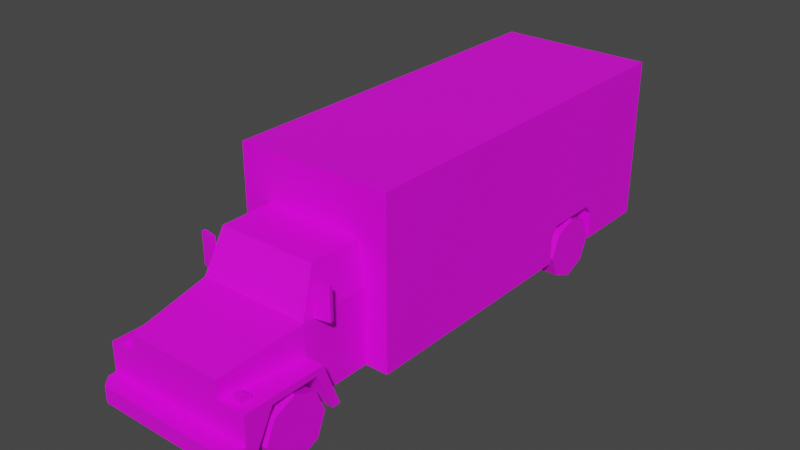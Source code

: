 # Source: Veh_Truck_01_Red.blend  (saved by Blender 2.90.8; exported with 4.5.12 LTS)
import bpy
from mathutils import Matrix  # noqa: F401  (used for matrix-valued properties, if any)

bpy.ops.wm.read_factory_settings(use_empty=True)
scene = bpy.context.scene
scene.name = 'Scene'

# ---- collections
col_collection = bpy.data.collections.new('Collection'); scene.collection.children.link(col_collection)

# ---- images (referenced by path relative to the original .blend; pixels are not part of the script)
import os
ASSET_DIR = os.environ.get("B2B_ASSET_DIR", "")  # directory of the original .blend (textures are referenced by path, not embedded)
HERE = os.path.dirname(os.path.abspath(__file__))  # packed textures are extracted next to this script under _unpacked/

def load_image(name, relpath, width, height, colorspace="sRGB"):
    """Load a texture the original file referenced (path relative to the .blend, or extracted next to this script)."""
    p = next((c for c in (os.path.join(HERE, relpath), os.path.join(ASSET_DIR, relpath)) if relpath and os.path.exists(c)), "")
    if p:
        img = bpy.data.images.load(p, check_existing=True)
        img.name = name
    else:  # same state as the original file: an image datablock whose file is absent (Cycles renders it pink)
        img = bpy.data.images.new(name, width, height)
        img.source = "FILE"
        img.filepath = "//" + (relpath or name)
    img.colorspace_settings.name = colorspace
    return img
img_city_vehicles_pallete_png = load_image('city_vehicles_pallete.png', 'city_vehicles_pallete.png', 1024, 1024, 'sRGB')

# ---- materials (node trees are filled in below, after node groups)
mat_material_001 = bpy.data.materials.new('Material.001')
mat_material_001.use_transparent_shadow = False

# ---- material node trees
mat_material_001.use_nodes = True; mat_material_001.node_tree.nodes.clear()
_N = mat_material_001.node_tree.nodes; _L = mat_material_001.node_tree.links
n0 = _N.new('ShaderNodeBsdfPrincipled'); n0.name = 'Principled BSDF'; n0.location = (10, 300)
n0.distribution = 'GGX'
n0.subsurface_method = 'BURLEY'
n0.inputs[3].default_value = 1.45
n0.inputs[27].default_value = (0.0, 0.0, 0.0, 1.0)
n0.inputs[28].default_value = 1.0
n1 = _N.new('ShaderNodeOutputMaterial'); n1.name = 'Material Output'; n1.location = (300, 300)
n2 = _N.new('ShaderNodeTexImage'); n2.name = 'Image Texture'; n2.location = (-364, 48)
n2.image = img_city_vehicles_pallete_png
n2.interpolation = 'Closest'
_L.new(n0.outputs[0], n1.inputs[0])
_L.new(n2.outputs[0], n0.inputs[0])
n1.is_active_output = True

# ---- world
world_world = bpy.data.worlds.new('World'); scene.world = world_world
world_world.use_nodes = True; world_world.node_tree.nodes.clear()
_N = world_world.node_tree.nodes; _L = world_world.node_tree.links
n0 = _N.new('ShaderNodeOutputWorld'); n0.name = 'World Output'; n0.location = (300, 300)
n1 = _N.new('ShaderNodeBackground'); n1.name = 'Background'; n1.location = (10, 300)
n1.inputs[0].default_value = (0.05088, 0.05088, 0.05088, 1.0)
_L.new(n1.outputs[0], n0.inputs[0])
n0.is_active_output = True
world_world.color = (0.05088, 0.05088, 0.05088)
world_world.use_sun_shadow = False
world_world.sun_shadow_jitter_overblur = 0.0

# ---- meshes
me_plane_001 = bpy.data.meshes.new('Plane.001')
me_plane_001.from_pydata([(0.677, -0.9962, 1.666), (0.677, -0.9962, 0.242), (0.677, 2.384, 1.666), (0.677, 2.384, 0.242), (0.677, 1.103, 0.242), (0.677, 1.709, 0.242), (0.361, 1.709, 0.242), (0.361, 1.103, 0.242), (0.361, 1.173, 0.569), (0.361, 1.103, 0.4818), (0.361, 1.709, 0.4818), (0.361, 1.639, 0.569), (0.677, 1.103, 0.4818), (0.677, 1.173, 0.569), (0.677, 1.639, 0.569), (0.677, 1.709, 0.4818), (0.677, 2.384, 0.4084), (0.5594, 2.384, 0.4084), (0.5594, 2.384, 1.563), (0.08922, 2.384, 0.5062), (0.08922, 2.384, 0.4502), (0.1998, 2.384, 1.641), (0.1998, 2.384, 1.588), (0.04679, 2.384, 1.588), (0.04679, 2.384, 1.641), (0.1186, 2.384, 1.641), (0.1186, 2.384, 1.588), (0.677, 2.384, 1.588), (0.677, 2.384, 1.641), (0.5594, 2.384, 1.641), (0.5594, 2.384, 1.588), (0.6489, 2.384, 1.641), (0.6489, 2.384, 1.588), (0.6507, 2.384, 0.9114), (0.6207, 2.384, 0.9378), (0.5897, 2.384, 0.9105), (0.5897, 2.384, 0.8755), (0.6207, 2.384, 0.8499), (0.6507, 2.384, 0.8752), (0.6507, 2.384, 1.019), (0.6207, 2.384, 1.047), (0.5897, 2.384, 1.02), (0.5897, 2.384, 0.9876), (0.6207, 2.384, 0.962), (0.6507, 2.384, 0.9885), (0.677, -0.9962, 1.643), (0.677, -0.9962, 1.588), (0.5594, -0.9962, 1.643), (0.5594, -0.9962, 1.588), (0.6491, -0.9962, 1.643), (0.6491, -0.9962, 1.588), (0.1988, -0.9962, 1.642), (0.1988, -0.9962, 1.59), (0.1191, -0.9962, 1.642), (0.1191, -0.9962, 1.59), (0.04715, -0.9962, 1.642), (0.04715, -0.9962, 1.59), (-0.677, -0.9962, 1.666), (-0.677, -0.9962, 0.242), (-0.677, 2.384, 1.666), (-0.677, 2.384, 0.242), (0.0, 2.384, 1.666), (0.0, -0.9962, 1.666), (0.0, -0.9962, 0.242), (0.0, 2.384, 0.242), (-0.677, 1.103, 0.242), (-0.677, 1.709, 0.242), (-0.361, 1.709, 0.242), (-0.361, 1.103, 0.242), (-0.361, 1.173, 0.569), (-0.361, 1.103, 0.4818), (-0.361, 1.709, 0.4818), (-0.361, 1.639, 0.569), (-0.677, 1.103, 0.4818), (-0.677, 1.173, 0.569), (-0.677, 1.639, 0.569), (-0.677, 1.709, 0.4818), (0.0, 2.384, 0.4084), (-0.677, 2.384, 0.4084), (-0.5594, 2.384, 0.4084), (0.0, 2.384, 1.563), (-0.5594, 2.384, 1.563), (0.0, 2.384, 0.4502), (0.0, 2.384, 0.5062), (-0.08922, 2.384, 0.5062), (-0.08922, 2.384, 0.4502), (0.0, 2.384, 1.588), (0.0, 2.384, 1.641), (-0.1998, 2.384, 1.641), (-0.1998, 2.384, 1.588), (-0.04679, 2.384, 1.588), (-0.04679, 2.384, 1.641), (-0.1186, 2.384, 1.641), (-0.1186, 2.384, 1.588), (-0.677, 2.384, 1.588), (-0.677, 2.384, 1.641), (-0.5594, 2.384, 1.641), (-0.5594, 2.384, 1.588), (-0.6489, 2.384, 1.641), (-0.6489, 2.384, 1.588), (-0.6507, 2.384, 0.9114), (-0.6207, 2.384, 0.9378), (-0.5897, 2.384, 0.9105), (-0.5897, 2.384, 0.8755), (-0.6207, 2.384, 0.8499), (-0.6507, 2.384, 0.8752), (-0.6507, 2.384, 1.019), (-0.6207, 2.384, 1.047), (-0.5897, 2.384, 1.02), (-0.5897, 2.384, 0.9876), (-0.6207, 2.384, 0.962), (-0.6507, 2.384, 0.9885), (-0.677, -0.9962, 1.643), (-0.677, -0.9962, 1.588), (-0.5594, -0.9962, 1.643), (-0.5594, -0.9962, 1.588), (-0.6491, -0.9962, 1.643), (-0.6491, -0.9962, 1.588), (0.0, -0.9962, 1.642), (0.0, -0.9962, 1.59), (-0.1988, -0.9962, 1.642), (-0.1988, -0.9962, 1.59), (-0.1191, -0.9962, 1.642), (-0.1191, -0.9962, 1.59), (-0.04715, -0.9962, 1.642), (-0.04715, -0.9962, 1.59), (0.428, -2.07, 0.5743), (0.428, -1.664, 0.5743), (0.4061, -2.311, 0.784), (0.4061, -2.311, 0.246), (0.4253, -0.995, 1.249), (0.4815, -0.995, 0.246), (0.4451, -1.59, 0.9143), (0.3988, -1.462, 1.216), (0.4815, -0.995, 0.882), (0.4306, -1.425, 1.214), (0.4762, -1.551, 0.9165), (0.4762, -1.03, 0.9165), (0.4306, -1.03, 1.214), (0.4253, -1.449, 1.249), (0.4815, -1.604, 0.882), (0.4379, -2.311, 0.4535), (0.4379, -2.311, 0.5583), (0.4815, -1.454, 0.246), (0.4815, -1.604, 0.6295), (0.6161, -2.311, 0.4535), (0.6479, -2.311, 0.246), (0.6161, -2.311, 0.5583), (0.6479, -1.454, 0.246), (0.6479, -1.604, 0.6295), (0.6479, -2.07, 0.5743), (0.6479, -1.529, 0.246), (0.6479, -2.244, 0.246), (0.428, -2.244, 0.246), (0.428, -1.529, 0.246), (0.6479, -1.664, 0.5743), (0.428, -1.888, 0.246), (0.4061, -2.468, 0.3823), (0.4061, -2.468, 0.246), (0.5655, -2.468, 0.3823), (0.6479, -2.376, 0.3823), (0.6479, -2.376, 0.246), (0.5655, -2.468, 0.246), (0.3696, -2.311, 0.3823), (0.3696, -2.311, 0.7456), (0.05513, -2.311, 0.5902), (0.05513, -2.311, 0.5443), (0.4061, -2.311, 0.6295), (0.4061, -2.311, 0.3823), (0.6479, -2.311, 0.6295), (0.6479, -2.311, 0.3823), (-0.428, -2.07, 0.5743), (-0.428, -1.664, 0.5743), (-0.4061, -2.311, 0.784), (-0.4061, -2.311, 0.246), (-0.4253, -0.995, 1.249), (-0.4815, -0.995, 0.246), (-0.4451, -1.59, 0.9143), (-0.3988, -1.462, 1.216), (0.0, -2.311, 0.784), (0.0, -2.311, 0.246), (0.0, -0.995, 1.249), (0.0, -0.995, 0.246), (0.0, -1.604, 0.882), (0.0, -1.449, 1.249), (-0.4815, -0.995, 0.882), (-0.4306, -1.425, 1.214), (-0.4762, -1.551, 0.9165), (0.0, -1.462, 1.216), (0.0, -1.59, 0.9143), (-0.4762, -1.03, 0.9165), (-0.4306, -1.03, 1.214), (-0.4253, -1.449, 1.249), (-0.4815, -1.604, 0.882), (-0.4379, -2.311, 0.4535), (0.0, -2.311, 0.3823), (-0.4379, -2.311, 0.5583), (-0.4815, -1.454, 0.246), (-0.4815, -1.604, 0.6295), (-0.6161, -2.311, 0.4535), (-0.6479, -2.311, 0.246), (-0.6161, -2.311, 0.5583), (-0.6479, -1.454, 0.246), (-0.6479, -1.604, 0.6295), (-0.6479, -2.07, 0.5743), (-0.6479, -1.529, 0.246), (-0.6479, -2.244, 0.246), (-0.428, -2.244, 0.246), (-0.428, -1.529, 0.246), (-0.6479, -1.664, 0.5743), (-0.428, -1.888, 0.246), (-0.4061, -2.468, 0.3823), (-0.4061, -2.468, 0.246), (0.0, -2.468, 0.246), (0.0, -2.468, 0.3823), (-0.5655, -2.468, 0.3823), (-0.6479, -2.376, 0.3823), (-0.6479, -2.376, 0.246), (-0.5655, -2.468, 0.246), (-0.3696, -2.311, 0.3823), (0.0, -2.311, 0.7456), (-0.3696, -2.311, 0.7456), (0.0, -2.311, 0.5902), (0.0, -2.311, 0.5443), (-0.05513, -2.311, 0.5902), (-0.05513, -2.311, 0.5443), (-0.4061, -2.311, 0.6295), (-0.4061, -2.311, 0.3823), (-0.6479, -2.311, 0.6295), (-0.6479, -2.311, 0.3823), (0.4925, -2.253, 0.6255), (0.4925, -2.253, 0.6948), (0.4925, -2.203, 0.6255), (0.4925, -2.203, 0.6948), (0.5615, -2.253, 0.6255), (0.5615, -2.253, 0.6948), (0.5615, -2.203, 0.6255), (0.5615, -2.203, 0.6948), (0.4925, -2.162, 0.6635), (0.4925, -2.162, 0.6255), (0.5615, -2.162, 0.6255), (0.5615, -2.162, 0.6635), (-0.4925, -2.253, 0.6255), (-0.4925, -2.253, 0.6948), (-0.4925, -2.203, 0.6255), (-0.4925, -2.203, 0.6948), (-0.5615, -2.253, 0.6255), (-0.5615, -2.253, 0.6948), (-0.5615, -2.203, 0.6255), (-0.5615, -2.203, 0.6948), (-0.4925, -2.162, 0.6635), (-0.4925, -2.162, 0.6255), (-0.5615, -2.162, 0.6255), (-0.5615, -2.162, 0.6635), (0.4865, -1.513, 0.8819), (0.4865, -1.513, 1.157), (0.4813, -1.48, 0.8819), (0.4813, -1.48, 1.157), (0.6151, -1.486, 0.8819), (0.6151, -1.486, 1.157), (0.6099, -1.454, 0.8819), (0.6099, -1.454, 1.157), (-0.4865, -1.513, 0.8819), (-0.4865, -1.513, 1.157), (-0.4813, -1.48, 0.8819), (-0.4813, -1.48, 1.157), (-0.6151, -1.486, 0.8819), (-0.6151, -1.486, 1.157), (-0.6099, -1.454, 0.8819), (-0.6099, -1.454, 1.157), (0.0, -2.468, 0.2669), (0.0, -2.468, 0.3617), (0.07143, -2.468, 0.3617), (0.07143, -2.468, 0.2669), (-0.07359, -2.468, 0.3617), (-0.07359, -2.468, 0.2669), (0.0, 2.384, 0.2812), (0.0, 2.384, 0.3772), (0.07365, 2.384, 0.3772), (0.07365, 2.384, 0.2812), (-0.07347, 2.384, 0.3772), (-0.07347, 2.384, 0.2812)], [], [(1, 63, 64, 3, 5, 6, 7, 4), (2, 61, 62, 0), (3, 64, 276, 279, 278, 277, 77, 17, 16), (0, 62, 118, 55, 53, 51, 52, 54, 56, 119, 63, 1, 46, 50, 48, 47, 49, 45), (0, 45, 46, 1, 4, 12, 13, 14, 15, 5, 3, 16, 27, 28, 2), (13, 8, 11, 14), (6, 10, 11, 8, 9, 7), (15, 10, 6, 5), (12, 9, 8, 13), (10, 15, 14, 11), (7, 9, 12, 4), (77, 82, 20, 19, 83, 80, 18, 17), (80, 86, 23, 26, 22, 21, 25, 24, 87, 61, 2, 28, 31, 29, 30, 32, 27, 39, 40, 41, 42, 18), (82, 83, 19, 20), (86, 87, 24, 23), (24, 25, 26, 23), (25, 21, 22, 26), (28, 27, 32, 31), (32, 30, 29, 31), (16, 17, 35, 36, 37, 38, 33), (36, 35, 34, 33, 38, 37), (27, 16, 33, 34, 35, 17, 18, 42, 43, 44, 39), (43, 42, 41, 40, 39, 44), (46, 45, 49, 50), (49, 47, 48, 50), (118, 119, 56, 55), (54, 52, 51, 53), (56, 54, 53, 55), (58, 65, 68, 67, 66, 60, 64, 63), (59, 57, 62, 61), (60, 78, 79, 77, 277, 280, 281, 276, 64), (57, 112, 116, 114, 115, 117, 113, 58, 63, 119, 125, 123, 121, 120, 122, 124, 118, 62), (57, 59, 95, 94, 78, 60, 66, 76, 75, 74, 73, 65, 58, 113, 112), (74, 75, 72, 69), (67, 68, 70, 69, 72, 71), (76, 66, 67, 71), (73, 74, 69, 70), (71, 72, 75, 76), (68, 65, 73, 70), (77, 79, 81, 80, 83, 84, 85, 82), (80, 81, 109, 108, 107, 106, 94, 99, 97, 96, 98, 95, 59, 61, 87, 91, 92, 88, 89, 93, 90, 86), (82, 85, 84, 83), (86, 90, 91, 87), (91, 90, 93, 92), (92, 93, 89, 88), (95, 98, 99, 94), (99, 98, 96, 97), (78, 100, 105, 104, 103, 102, 79), (103, 104, 105, 100, 101, 102), (94, 106, 111, 110, 109, 81, 79, 102, 101, 100, 78), (110, 111, 106, 107, 108, 109), (113, 117, 116, 112), (116, 117, 115, 114), (118, 124, 125, 119), (123, 122, 120, 121), (125, 124, 122, 123), (126, 127, 155, 150), (127, 154, 151, 155), (128, 167, 144, 140), (137, 138, 135, 136), (132, 133, 188, 189), (128, 140, 183, 179), (139, 130, 181, 184), (140, 144, 143, 131, 134), (133, 132, 140, 139), (132, 189, 183, 140), (188, 133, 139, 184), (138, 137, 134, 130), (136, 135, 139, 140), (135, 138, 130, 139), (137, 136, 140, 134), (195, 163, 164, 220, 222, 165, 166, 223), (180, 129, 158, 213), (144, 167, 169, 149), (143, 144, 149, 148), (142, 141, 145, 147), (156, 127, 126), (154, 127, 156), (156, 126, 153), (153, 126, 150, 152), (149, 169, 170, 146, 152, 150, 155, 151, 148), (157, 214, 271, 272, 273, 270, 213, 158), (170, 168, 157, 159, 160), (168, 163, 195, 214, 157), (129, 146, 161, 162, 158), (157, 158, 162, 159), (151, 154, 156, 153, 152, 146, 129, 180, 182, 131, 143, 148), (159, 162, 161, 160), (146, 170, 160, 161), (220, 164, 163, 168, 167, 128, 179), (223, 166, 165, 222), (141, 142, 167, 168), (142, 147, 169, 167), (147, 145, 170, 169), (145, 141, 168, 170), (171, 204, 209, 172), (172, 209, 205, 208), (173, 193, 198, 226), (190, 187, 186, 191), (177, 189, 188, 178), (173, 179, 183, 193), (192, 184, 181, 175), (193, 185, 176, 197, 198), (178, 192, 193, 177), (177, 193, 183, 189), (188, 184, 192, 178), (191, 175, 185, 190), (187, 193, 192, 186), (186, 192, 175, 191), (190, 185, 193, 187), (195, 223, 225, 224, 222, 220, 221, 219), (180, 213, 212, 174), (198, 203, 228, 226), (197, 202, 203, 198), (196, 201, 199, 194), (210, 171, 172), (208, 210, 172), (210, 207, 171), (207, 206, 204, 171), (203, 202, 205, 209, 204, 206, 200, 229, 228), (211, 212, 213, 270, 275, 274, 271, 214), (229, 216, 215, 211, 227), (227, 211, 214, 195, 219), (174, 212, 218, 217, 200), (211, 215, 218, 212), (205, 202, 197, 176, 182, 180, 174, 200, 206, 207, 210, 208), (215, 216, 217, 218), (200, 217, 216, 229), (220, 179, 173, 226, 227, 219, 221), (223, 222, 224, 225), (194, 227, 226, 196), (196, 226, 228, 201), (201, 228, 229, 199), (199, 229, 227, 194), (230, 231, 233, 232), (232, 233, 238, 239), (236, 237, 235, 234), (234, 235, 231, 230), (237, 233, 231, 235), (239, 238, 241, 240), (237, 236, 240, 241), (233, 237, 241, 238), (242, 244, 245, 243), (244, 251, 250, 245), (248, 246, 247, 249), (246, 242, 243, 247), (249, 247, 243, 245), (251, 252, 253, 250), (249, 253, 252, 248), (245, 250, 253, 249), (254, 255, 257, 256), (256, 257, 261, 260), (260, 261, 259, 258), (258, 259, 255, 254), (256, 260, 258, 254), (261, 257, 255, 259), (262, 264, 265, 263), (264, 268, 269, 265), (268, 266, 267, 269), (266, 262, 263, 267), (264, 262, 266, 268), (269, 267, 263, 265), (270, 273, 272, 271), (271, 274, 275, 270), (277, 278, 279, 276), (276, 281, 280, 277)])
_uv = me_plane_001.uv_layers.new(name='UVMap')
_uv.uv.foreach_set('vector', [0.2251, 0.05128, 0.2234, 0.05128, 0.2234, 0.0426, 0.2251, 0.0426, 0.2251, 0.04433, 0.2243, 0.04433, 0.2243, 0.04589, 0.2251, 0.04589, 0.261, 0.8888, 0.2585, 0.8888, 0.2585, 0.8761, 0.261, 0.8761, 0.256, 0.8941, 0.2535, 0.8941, 0.2535, 0.894, 0.2537, 0.894, 0.2537, 0.8937, 0.2535, 0.8937, 0.2535, 0.8935, 0.2555, 0.8935, 0.256, 0.8935, 0.2403, 0.8888, 0.2428, 0.8888, 0.2428, 0.8889, 0.2426, 0.8889, 0.2424, 0.8889, 0.2421, 0.8889, 0.2421, 0.8891, 0.2424, 0.8891, 0.2426, 0.8891, 0.2428, 0.8891, 0.2428, 0.8941, 0.2403, 0.8941, 0.2403, 0.8891, 0.2404, 0.8891, 0.2407, 0.8891, 0.2407, 0.8889, 0.2404, 0.8889, 0.2403, 0.8889, 0.2509, 0.8888, 0.2508, 0.8888, 0.2506, 0.8888, 0.2456, 0.8888, 0.2456, 0.8809, 0.2465, 0.8809, 0.2468, 0.8807, 0.2468, 0.8789, 0.2465, 0.8787, 0.2456, 0.8787, 0.2456, 0.8761, 0.2462, 0.8761, 0.2506, 0.8761, 0.2508, 0.8761, 0.2509, 0.8761, 0.2212, 0.0581, 0.2203, 0.0581, 0.2203, 0.0569, 0.2212, 0.0569, 0.2295, 0.05439, 0.2289, 0.05439, 0.2287, 0.05421, 0.2287, 0.05301, 0.2289, 0.05283, 0.2295, 0.05283, 0.2151, 0.05802, 0.2143, 0.05802, 0.2143, 0.0574, 0.2151, 0.0574, 0.2277, 0.05782, 0.2285, 0.05782, 0.2285, 0.05805, 0.2277, 0.05805, 0.2143, 0.05802, 0.2151, 0.05802, 0.2151, 0.05823, 0.2143, 0.05823, 0.2285, 0.05721, 0.2285, 0.05782, 0.2277, 0.05782, 0.2277, 0.05721, 0.9471, 0.2004, 0.9471, 0.1998, 0.9483, 0.1998, 0.9483, 0.199, 0.9471, 0.199, 0.9471, 0.1843, 0.9549, 0.1843, 0.9549, 0.2004, 0.2535, 0.8892, 0.2535, 0.8891, 0.2536, 0.8891, 0.2539, 0.8891, 0.2542, 0.8891, 0.2542, 0.8889, 0.2539, 0.8889, 0.2536, 0.8889, 0.2535, 0.8889, 0.2535, 0.8888, 0.256, 0.8888, 0.256, 0.8889, 0.2559, 0.8889, 0.2555, 0.8889, 0.2555, 0.8891, 0.2559, 0.8891, 0.256, 0.8891, 0.2559, 0.8912, 0.2558, 0.8911, 0.2557, 0.8912, 0.2557, 0.8913, 0.2555, 0.8892, 0.8173, 0.103, 0.8173, 0.0999, 0.8222, 0.0999, 0.8222, 0.103, 0.8911, 0.566, 0.8911, 0.5658, 0.8912, 0.5658, 0.8912, 0.566, 0.2555, 0.8795, 0.2557, 0.8795, 0.2557, 0.8796, 0.2555, 0.8796, 0.8915, 0.5658, 0.8918, 0.5658, 0.8918, 0.566, 0.8915, 0.566, 0.2572, 0.8795, 0.2572, 0.8796, 0.2571, 0.8796, 0.2571, 0.8795, 0.8934, 0.566, 0.8931, 0.566, 0.8931, 0.5658, 0.8934, 0.5658, 0.256, 0.8935, 0.2555, 0.8935, 0.2557, 0.8916, 0.2557, 0.8917, 0.2558, 0.8918, 0.2559, 0.8917, 0.2559, 0.8916, 0.8899, 0.5788, 0.8899, 0.5785, 0.8902, 0.5782, 0.8905, 0.5785, 0.8905, 0.5788, 0.8902, 0.579, 0.256, 0.8891, 0.256, 0.8935, 0.2559, 0.8916, 0.2558, 0.8915, 0.2557, 0.8916, 0.2555, 0.8935, 0.2555, 0.8892, 0.2557, 0.8913, 0.2558, 0.8914, 0.2559, 0.8913, 0.2559, 0.8912, 0.9217, 0.5806, 0.9213, 0.5802, 0.9213, 0.5798, 0.9217, 0.5794, 0.9221, 0.5798, 0.9221, 0.5802, 0.246, 0.8796, 0.246, 0.8795, 0.2461, 0.8795, 0.2461, 0.8796, 0.8785, 0.5658, 0.8789, 0.5658, 0.8789, 0.566, 0.8785, 0.566, 0.8809, 0.5658, 0.8809, 0.566, 0.8807, 0.566, 0.8807, 0.5658, 0.8804, 0.566, 0.8801, 0.566, 0.8801, 0.5658, 0.8804, 0.5658, 0.2482, 0.905, 0.2443, 0.905, 0.2443, 0.9023, 0.2482, 0.9023, 0.2216, 0.05128, 0.2216, 0.04589, 0.2224, 0.04589, 0.2224, 0.04433, 0.2216, 0.04433, 0.2216, 0.0426, 0.2234, 0.0426, 0.2234, 0.05128, 0.256, 0.8888, 0.256, 0.8761, 0.2585, 0.8761, 0.2585, 0.8888, 0.2509, 0.8941, 0.2509, 0.8935, 0.2514, 0.8935, 0.2535, 0.8935, 0.2535, 0.8937, 0.2532, 0.8937, 0.2532, 0.894, 0.2535, 0.894, 0.2535, 0.8941, 0.2453, 0.8888, 0.2453, 0.8889, 0.2452, 0.8889, 0.2449, 0.8889, 0.2449, 0.8891, 0.2452, 0.8891, 0.2453, 0.8891, 0.2453, 0.8941, 0.2428, 0.8941, 0.2428, 0.8891, 0.243, 0.8891, 0.2433, 0.8891, 0.2436, 0.8891, 0.2436, 0.8889, 0.2433, 0.8889, 0.243, 0.8889, 0.2428, 0.8889, 0.2428, 0.8888, 0.2456, 0.8761, 0.2456, 0.8888, 0.2455, 0.8888, 0.2453, 0.8888, 0.2409, 0.8888, 0.2403, 0.8888, 0.2403, 0.8863, 0.2412, 0.8863, 0.2415, 0.886, 0.2415, 0.8842, 0.2412, 0.884, 0.2403, 0.884, 0.2403, 0.8761, 0.2453, 0.8761, 0.2455, 0.8761, 0.2216, 0.05831, 0.2216, 0.05712, 0.2224, 0.05712, 0.2224, 0.05831, 0.2295, 0.05128, 0.2295, 0.05283, 0.2289, 0.05283, 0.2287, 0.05266, 0.2287, 0.05146, 0.2289, 0.05128, 0.2151, 0.05802, 0.2151, 0.0574, 0.2159, 0.0574, 0.2159, 0.05802, 0.2286, 0.05052, 0.2286, 0.05029, 0.2294, 0.05029, 0.2294, 0.05052, 0.2159, 0.05802, 0.2159, 0.05823, 0.2151, 0.05823, 0.2151, 0.05802, 0.2294, 0.05113, 0.2286, 0.05113, 0.2286, 0.05052, 0.2294, 0.05052, 0.9471, 0.2004, 0.9392, 0.2004, 0.9392, 0.1843, 0.9471, 0.1843, 0.9471, 0.199, 0.9458, 0.199, 0.9458, 0.1998, 0.9471, 0.1998, 0.2535, 0.8892, 0.2514, 0.8892, 0.2513, 0.8913, 0.2513, 0.8912, 0.2511, 0.8911, 0.251, 0.8912, 0.2509, 0.8891, 0.251, 0.8891, 0.2514, 0.8891, 0.2514, 0.8889, 0.251, 0.8889, 0.2509, 0.8889, 0.2509, 0.8888, 0.2535, 0.8888, 0.2535, 0.8889, 0.2533, 0.8889, 0.253, 0.8889, 0.2527, 0.8889, 0.2527, 0.8891, 0.253, 0.8891, 0.2533, 0.8891, 0.2535, 0.8891, 0.8173, 0.103, 0.8124, 0.103, 0.8124, 0.0999, 0.8173, 0.0999, 0.8911, 0.566, 0.8909, 0.566, 0.8909, 0.5658, 0.8911, 0.5658, 0.2553, 0.8795, 0.2553, 0.8796, 0.2551, 0.8796, 0.2551, 0.8795, 0.8906, 0.5658, 0.8906, 0.566, 0.8904, 0.566, 0.8904, 0.5658, 0.2536, 0.8795, 0.2537, 0.8795, 0.2537, 0.8796, 0.2536, 0.8796, 0.8887, 0.566, 0.8887, 0.5658, 0.8891, 0.5658, 0.8891, 0.566, 0.2509, 0.8935, 0.251, 0.8916, 0.251, 0.8917, 0.2511, 0.8918, 0.2513, 0.8917, 0.2513, 0.8916, 0.2514, 0.8935, 0.8787, 0.5788, 0.8784, 0.579, 0.8781, 0.5788, 0.8781, 0.5785, 0.8784, 0.5782, 0.8787, 0.5785, 0.2509, 0.8891, 0.251, 0.8912, 0.251, 0.8913, 0.2511, 0.8914, 0.2513, 0.8913, 0.2514, 0.8892, 0.2514, 0.8935, 0.2513, 0.8916, 0.2511, 0.8915, 0.251, 0.8916, 0.2509, 0.8935, 0.9041, 0.5806, 0.9036, 0.5802, 0.9036, 0.5798, 0.9041, 0.5794, 0.9045, 0.5798, 0.9045, 0.5802, 0.2496, 0.8796, 0.2495, 0.8796, 0.2495, 0.8795, 0.2496, 0.8795, 0.8832, 0.5658, 0.8832, 0.566, 0.8829, 0.566, 0.8829, 0.5658, 0.8809, 0.5658, 0.881, 0.5658, 0.881, 0.566, 0.8809, 0.566, 0.8813, 0.566, 0.8813, 0.5658, 0.8816, 0.5658, 0.8816, 0.566, 0.2532, 0.905, 0.2532, 0.9023, 0.257, 0.9023, 0.257, 0.905, 0.2171, 0.05779, 0.2171, 0.05675, 0.2177, 0.05675, 0.2177, 0.05779, 0.2237, 0.05832, 0.2237, 0.0575, 0.2243, 0.0575, 0.2243, 0.05832, 0.2577, 0.8937, 0.2583, 0.8937, 0.2583, 0.8963, 0.2574, 0.8963, 0.1283, 0.01684, 0.1282, 0.01684, 0.1282, 0.01675, 0.1283, 0.01673, 0.1094, 0.0488, 0.1066, 0.04839, 0.1066, 0.0448, 0.1094, 0.0448, 0.2403, 0.8944, 0.2429, 0.8941, 0.2429, 0.8959, 0.2403, 0.8959, 0.2526, 0.8973, 0.2509, 0.8973, 0.2509, 0.8957, 0.2526, 0.8957, 0.2574, 0.8963, 0.2583, 0.8963, 0.2597, 0.8969, 0.2597, 0.8986, 0.2574, 0.8986, 0.2527, 0.8974, 0.2539, 0.8976, 0.254, 0.8977, 0.2526, 0.8975, 0.2539, 0.8976, 0.2539, 0.8959, 0.254, 0.8959, 0.254, 0.8977, 0.2527, 0.8959, 0.2527, 0.8974, 0.2526, 0.8975, 0.2526, 0.8959, 0.2561, 0.8985, 0.2572, 0.8985, 0.2574, 0.8986, 0.256, 0.8986, 0.2572, 0.8965, 0.2561, 0.897, 0.256, 0.8969, 0.2574, 0.8963, 0.2561, 0.897, 0.2561, 0.8985, 0.256, 0.8986, 0.256, 0.8969, 0.2572, 0.8985, 0.2572, 0.8965, 0.2574, 0.8963, 0.2574, 0.8986, 0.1149, 0.02968, 0.1149, 0.0217, 0.1228, 0.0217, 0.1228, 0.02968, 0.1202, 0.02968, 0.1202, 0.02849, 0.1193, 0.02849, 0.1193, 0.02968, 0.2194, 0.05168, 0.2184, 0.05168, 0.2184, 0.05128, 0.2194, 0.05128, 0.2618, 0.8963, 0.2621, 0.8989, 0.2612, 0.8989, 0.2612, 0.8963, 0.2551, 0.892, 0.2551, 0.8836, 0.2588, 0.8836, 0.2588, 0.892, 0.9928, 0.4802, 0.9882, 0.4802, 0.9882, 0.4723, 0.9928, 0.4723, 0.2295, 0.05552, 0.2287, 0.05609, 0.2287, 0.05505, 0.2295, 0.05644, 0.2287, 0.05609, 0.2295, 0.05552, 0.2295, 0.05552, 0.2287, 0.05505, 0.2295, 0.0546, 0.2228, 0.05825, 0.2228, 0.0574, 0.2233, 0.0574, 0.2233, 0.05825, 0.2597, 0.8968, 0.2597, 0.8942, 0.2607, 0.8942, 0.2612, 0.8942, 0.2612, 0.8945, 0.2599, 0.8951, 0.2599, 0.8966, 0.2612, 0.8971, 0.2612, 0.8974, 0.8168, 0.1087, 0.8168, 0.1099, 0.8167, 0.1099, 0.8167, 0.1096, 0.8164, 0.1096, 0.8164, 0.1099, 0.8164, 0.1099, 0.8164, 0.1087, 0.8164, 0.1082, 0.8164, 0.1074, 0.8169, 0.1074, 0.8169, 0.1079, 0.8166, 0.1082, 0.8164, 0.1074, 0.8164, 0.1073, 0.8164, 0.1062, 0.8169, 0.1062, 0.8169, 0.1074, 0.2184, 0.05168, 0.2178, 0.05168, 0.2178, 0.05152, 0.218, 0.05128, 0.2184, 0.05128, 0.8168, 0.1087, 0.8164, 0.1087, 0.8164, 0.1082, 0.8168, 0.1082, 0.2178, 0.05369, 0.2183, 0.05369, 0.2183, 0.05277, 0.2183, 0.05185, 0.2178, 0.05185, 0.2178, 0.05168, 0.2184, 0.05168, 0.2194, 0.05168, 0.2194, 0.05506, 0.2182, 0.05506, 0.2182, 0.05388, 0.2178, 0.05388, 0.8249, 0.1082, 0.8253, 0.1082, 0.8253, 0.1085, 0.8249, 0.1085, 0.8253, 0.1087, 0.8249, 0.1087, 0.8249, 0.1085, 0.8253, 0.1085, 0.2611, 0.8912, 0.2611, 0.8898, 0.2597, 0.8898, 0.2597, 0.8897, 0.2607, 0.8897, 0.2612, 0.8897, 0.2612, 0.8912, 0.8122, 0.1097, 0.8122, 0.1037, 0.8171, 0.1037, 0.8171, 0.1097, 0.26, 0.8896, 0.2604, 0.8896, 0.2607, 0.8897, 0.2597, 0.8897, 0.2604, 0.8896, 0.2604, 0.8889, 0.2607, 0.8888, 0.2607, 0.8897, 0.2604, 0.8889, 0.26, 0.8889, 0.2597, 0.8888, 0.2607, 0.8888, 0.26, 0.8889, 0.26, 0.8896, 0.2597, 0.8897, 0.2597, 0.8888, 0.2298, 0.05748, 0.2293, 0.05748, 0.2293, 0.05644, 0.2298, 0.05644, 0.2293, 0.05748, 0.2298, 0.05748, 0.2298, 0.05831, 0.2293, 0.05831, 0.258, 0.8888, 0.2584, 0.8914, 0.2574, 0.8914, 0.2574, 0.8888, 0.1204, 0.03918, 0.1204, 0.03449, 0.1231, 0.03562, 0.1231, 0.03918, 0.1094, 0.04079, 0.1094, 0.0448, 0.1066, 0.0448, 0.1066, 0.0412, 0.2403, 0.8974, 0.2403, 0.8959, 0.2429, 0.8959, 0.2429, 0.8977, 0.2526, 0.8941, 0.2526, 0.8957, 0.2509, 0.8957, 0.2509, 0.8941, 0.2584, 0.8914, 0.2584, 0.8937, 0.256, 0.8937, 0.256, 0.892, 0.2574, 0.8914, 0.2527, 0.8944, 0.2526, 0.8943, 0.254, 0.8941, 0.2539, 0.8942, 0.2539, 0.8942, 0.254, 0.8941, 0.254, 0.8959, 0.2539, 0.8959, 0.2527, 0.8959, 0.2526, 0.8959, 0.2526, 0.8943, 0.2527, 0.8944, 0.2596, 0.8936, 0.2597, 0.8937, 0.2584, 0.8937, 0.2585, 0.8936, 0.2585, 0.8916, 0.2584, 0.8914, 0.2597, 0.892, 0.2596, 0.8921, 0.2596, 0.8921, 0.2597, 0.892, 0.2597, 0.8937, 0.2596, 0.8936, 0.2585, 0.8936, 0.2584, 0.8937, 0.2584, 0.8914, 0.2585, 0.8916, 0.1149, 0.02968, 0.1193, 0.02968, 0.1193, 0.03087, 0.1202, 0.03087, 0.1202, 0.02968, 0.1228, 0.02968, 0.1228, 0.03766, 0.1149, 0.03766, 0.2194, 0.05168, 0.2194, 0.05128, 0.2205, 0.05128, 0.2205, 0.05168, 0.245, 0.8967, 0.2444, 0.8967, 0.2444, 0.8941, 0.2453, 0.8941, 0.2631, 0.8902, 0.2625, 0.8902, 0.2625, 0.8888, 0.2631, 0.8888, 0.9928, 0.5192, 0.9928, 0.5271, 0.9882, 0.5271, 0.9882, 0.5192, 0.2212, 0.05598, 0.2203, 0.05645, 0.2203, 0.05541, 0.2212, 0.05506, 0.2212, 0.05598, 0.2203, 0.05541, 0.2212, 0.05598, 0.2212, 0.0569, 0.2203, 0.05645, 0.2299, 0.05114, 0.2294, 0.05114, 0.2294, 0.05029, 0.2299, 0.05029, 0.2444, 0.8973, 0.2429, 0.8979, 0.2429, 0.8976, 0.2442, 0.8971, 0.2442, 0.8956, 0.2429, 0.8949, 0.2429, 0.8947, 0.2434, 0.8947, 0.2444, 0.8947, 0.8168, 0.1112, 0.8164, 0.1112, 0.8164, 0.1099, 0.8164, 0.1099, 0.8165, 0.1102, 0.8167, 0.1102, 0.8167, 0.1099, 0.8168, 0.1099, 0.8164, 0.1042, 0.8166, 0.1042, 0.8169, 0.1045, 0.8169, 0.1049, 0.8164, 0.1049, 0.8164, 0.1049, 0.8169, 0.1049, 0.8169, 0.1062, 0.8164, 0.1062, 0.8164, 0.1051, 0.2205, 0.05168, 0.2205, 0.05128, 0.2209, 0.05128, 0.2211, 0.05152, 0.2211, 0.05168, 0.8168, 0.1112, 0.8168, 0.1117, 0.8164, 0.1117, 0.8164, 0.1112, 0.2211, 0.05369, 0.2211, 0.05388, 0.2207, 0.05388, 0.2207, 0.05506, 0.2194, 0.05506, 0.2194, 0.05168, 0.2205, 0.05168, 0.2211, 0.05168, 0.2211, 0.05185, 0.2205, 0.05185, 0.2205, 0.05277, 0.2205, 0.05369, 0.8107, 0.1086, 0.8107, 0.1089, 0.8103, 0.1089, 0.8103, 0.1086, 0.8103, 0.1091, 0.8103, 0.1089, 0.8107, 0.1089, 0.8107, 0.1091, 0.2611, 0.8912, 0.2612, 0.8912, 0.2612, 0.8927, 0.2607, 0.8927, 0.2597, 0.8927, 0.2597, 0.8926, 0.2611, 0.8926, 0.8122, 0.1097, 0.8171, 0.1097, 0.8171, 0.1156, 0.8122, 0.1156, 0.26, 0.8928, 0.2597, 0.8927, 0.2607, 0.8927, 0.2604, 0.8928, 0.2604, 0.8928, 0.2607, 0.8927, 0.2607, 0.8936, 0.2604, 0.8935, 0.2604, 0.8935, 0.2607, 0.8936, 0.2597, 0.8936, 0.26, 0.8935, 0.26, 0.8935, 0.2597, 0.8936, 0.2597, 0.8927, 0.26, 0.8928, 0.2437, 0.8972, 0.2435, 0.8972, 0.2435, 0.897, 0.2437, 0.897, 0.2437, 0.897, 0.2435, 0.897, 0.2436, 0.8969, 0.2437, 0.8969, 0.2482, 0.8973, 0.2484, 0.8973, 0.2484, 0.8975, 0.2482, 0.8975, 0.8832, 0.5651, 0.8832, 0.5649, 0.8835, 0.5649, 0.8835, 0.5651, 0.2491, 0.8973, 0.2489, 0.8973, 0.2489, 0.8972, 0.2491, 0.8972, 0.2503, 0.8935, 0.2504, 0.8935, 0.2504, 0.8937, 0.2503, 0.8937, 0.2484, 0.8973, 0.2482, 0.8973, 0.2482, 0.8972, 0.2483, 0.8972, 0.2489, 0.8973, 0.2491, 0.8973, 0.2491, 0.8975, 0.2489, 0.8975, 0.2484, 0.8975, 0.2484, 0.8973, 0.2486, 0.8973, 0.2486, 0.8975, 0.2484, 0.8973, 0.2484, 0.8972, 0.2485, 0.8972, 0.2486, 0.8973, 0.2449, 0.8972, 0.2449, 0.8974, 0.2447, 0.8974, 0.2447, 0.8972, 0.8837, 0.5651, 0.8835, 0.5651, 0.8835, 0.5649, 0.8837, 0.5649, 0.2489, 0.8973, 0.2489, 0.8975, 0.2486, 0.8975, 0.2486, 0.8973, 0.2599, 0.8969, 0.2599, 0.8966, 0.26, 0.8966, 0.26, 0.8969, 0.2447, 0.8972, 0.2448, 0.8971, 0.2449, 0.8971, 0.2449, 0.8972, 0.2486, 0.8973, 0.2486, 0.8972, 0.2489, 0.8972, 0.2489, 0.8973, 0.1518, 0.02924, 0.1518, 0.02973, 0.1518, 0.02973, 0.1518, 0.02924, 0.9551, 0.5009, 0.9551, 0.5004, 0.9554, 0.5004, 0.9554, 0.5009, 0.1518, 0.03022, 0.1518, 0.0307, 0.1518, 0.0307, 0.1518, 0.03021, 0.1527, 0.03377, 0.1527, 0.03328, 0.1529, 0.03329, 0.1529, 0.03377, 0.1518, 0.03166, 0.1518, 0.03143, 0.1518, 0.03143, 0.1518, 0.03167, 0.1494, 0.03326, 0.1494, 0.03303, 0.1495, 0.03303, 0.1495, 0.03326, 0.1518, 0.02973, 0.1518, 0.02973, 0.1518, 0.03021, 0.1518, 0.03021, 0.9549, 0.5004, 0.9551, 0.5004, 0.9551, 0.5009, 0.9549, 0.5009, 0.1518, 0.03119, 0.1518, 0.03119, 0.1518, 0.0307, 0.1518, 0.0307, 0.1576, 0.03223, 0.1578, 0.03222, 0.1578, 0.03271, 0.1576, 0.03271, 0.1518, 0.0312, 0.1518, 0.03119, 0.1518, 0.03143, 0.1518, 0.03143, 0.1494, 0.03326, 0.1495, 0.03326, 0.1495, 0.0335, 0.1494, 0.0335, 0.5225, 0.06402, 0.5225, 0.06374, 0.5228, 0.06374, 0.5228, 0.06402, 0.5228, 0.06402, 0.5228, 0.06426, 0.5225, 0.06426, 0.5225, 0.06402, 0.524, 0.03629, 0.5243, 0.03629, 0.5243, 0.03665, 0.524, 0.03665, 0.524, 0.03665, 0.5237, 0.03664, 0.5237, 0.03629, 0.524, 0.03629])
me_plane_001.materials.append(mat_material_001)
me_plane_001.use_remesh_fix_poles = True
me_plane_001.use_remesh_preserve_attributes = False
me_plane_001.use_mirror_vertex_groups = False
me_plane_001.update()
me_plane_003 = bpy.data.meshes.new('Plane.003')
me_plane_003.from_pydata([(0.5087, -1.872, 0.2713), (0.6479, -1.872, 0.2713), (0.5087, -1.602, 0.2713), (0.6479, -1.602, 0.2713), (0.5087, -1.681, 0.08023), (0.6479, -1.681, 0.08023), (0.5087, -1.872, 0.001074), (0.6479, -1.872, 0.001074), (0.5087, -2.063, 0.08023), (0.6479, -2.063, 0.08023), (0.5087, -2.142, 0.2713), (0.6479, -2.142, 0.2713), (0.5087, -2.063, 0.4624), (0.6479, -2.063, 0.4624), (0.5087, -1.872, 0.5416), (0.6479, -1.872, 0.5416), (0.5087, -1.681, 0.4624), (0.6479, -1.681, 0.4624), (0.6479, -1.751, 0.1504), (0.6479, -1.701, 0.2713), (0.6479, -1.872, 0.1004), (0.6479, -1.993, 0.1504), (0.6479, -2.043, 0.2713), (0.6479, -1.993, 0.3922), (0.6479, -1.872, 0.4423), (0.6479, -1.751, 0.3922)], [], [(0, 2, 4), (1, 18, 19), (2, 3, 5, 4), (0, 4, 6), (1, 20, 18), (4, 5, 7, 6), (0, 6, 8), (1, 21, 20), (6, 7, 9, 8), (0, 8, 10), (1, 22, 21), (8, 9, 11, 10), (0, 10, 12), (1, 23, 22), (10, 11, 13, 12), (0, 12, 14), (1, 24, 23), (12, 13, 15, 14), (0, 14, 16), (1, 25, 24), (14, 15, 17, 16), (0, 16, 2), (1, 19, 25), (16, 17, 3, 2), (19, 18, 5, 3), (18, 20, 7, 5), (20, 21, 9, 7), (21, 22, 11, 9), (22, 23, 13, 11), (23, 24, 15, 13), (24, 25, 17, 15), (25, 19, 3, 17)])
_uv = me_plane_003.uv_layers.new(name='UVMap')
_uv.uv.foreach_set('vector', [0.1174, 0.04928, 0.117, 0.05027, 0.1164, 0.04969, 0.2606, 0.03526, 0.2613, 0.03554, 0.2609, 0.03594, 0.1258, 0.05288, 0.1264, 0.05288, 0.1264, 0.05364, 0.1258, 0.05364, 0.1174, 0.04928, 0.1164, 0.04969, 0.1164, 0.04887, 0.2606, 0.03526, 0.2613, 0.03497, 0.2613, 0.03554, 0.1163, 0.05362, 0.1158, 0.05362, 0.1158, 0.05286, 0.1163, 0.05286, 0.1174, 0.04928, 0.1164, 0.04887, 0.117, 0.04829, 0.2606, 0.03526, 0.2609, 0.03457, 0.2613, 0.03497, 0.1163, 0.05286, 0.1158, 0.05286, 0.1158, 0.0521, 0.1163, 0.0521, 0.1174, 0.04928, 0.117, 0.04829, 0.1178, 0.04829, 0.2606, 0.03526, 0.2603, 0.03457, 0.2609, 0.03457, 0.1077, 0.05244, 0.1083, 0.05244, 0.1083, 0.05318, 0.1077, 0.05318, 0.1174, 0.04928, 0.1178, 0.04829, 0.1184, 0.04887, 0.2606, 0.03526, 0.2599, 0.03497, 0.2603, 0.03457, 0.1077, 0.05318, 0.1083, 0.05318, 0.1083, 0.05395, 0.1077, 0.05395, 0.1174, 0.04928, 0.1184, 0.04887, 0.1184, 0.04969, 0.2606, 0.03526, 0.2599, 0.03554, 0.2599, 0.03497, 0.1258, 0.03566, 0.1264, 0.03566, 0.1264, 0.03642, 0.1258, 0.03642, 0.1174, 0.04928, 0.1184, 0.04969, 0.1178, 0.05027, 0.2606, 0.03526, 0.2603, 0.03594, 0.2599, 0.03554, 0.1258, 0.03642, 0.1264, 0.03642, 0.1264, 0.03717, 0.1258, 0.03717, 0.1174, 0.04928, 0.1178, 0.05027, 0.117, 0.05027, 0.2606, 0.03526, 0.2609, 0.03594, 0.2603, 0.03594, 0.1258, 0.05213, 0.1264, 0.05213, 0.1264, 0.05288, 0.1258, 0.05288, 0.1251, 0.04082, 0.1255, 0.04042, 0.1258, 0.04055, 0.1252, 0.04113, 0.1255, 0.04042, 0.1255, 0.03986, 0.1258, 0.03973, 0.1258, 0.04055, 0.1255, 0.03986, 0.1251, 0.03946, 0.1252, 0.03915, 0.1258, 0.03973, 0.1251, 0.03946, 0.1246, 0.03946, 0.1244, 0.03915, 0.1252, 0.03915, 0.1246, 0.03946, 0.1242, 0.03986, 0.1238, 0.03973, 0.1244, 0.03915, 0.1242, 0.03986, 0.1242, 0.04042, 0.1238, 0.04055, 0.1238, 0.03973, 0.1242, 0.04042, 0.1246, 0.04082, 0.1244, 0.04113, 0.1238, 0.04055, 0.1246, 0.04082, 0.1251, 0.04082, 0.1252, 0.04113, 0.1244, 0.04113])
me_plane_003.materials.append(mat_material_001)
me_plane_003.use_remesh_fix_poles = True
me_plane_003.use_remesh_preserve_attributes = False
me_plane_003.use_mirror_vertex_groups = False
me_plane_003.update()
me_plane_004 = bpy.data.meshes.new('Plane.004')
me_plane_004.from_pydata([(-0.5087, -1.872, 0.2713), (-0.6479, -1.872, 0.2713), (-0.5087, -1.602, 0.2713), (-0.6479, -1.602, 0.2713), (-0.5087, -1.681, 0.08023), (-0.6479, -1.681, 0.08023), (-0.5087, -1.872, 0.001074), (-0.6479, -1.872, 0.001074), (-0.5087, -2.063, 0.08023), (-0.6479, -2.063, 0.08023), (-0.5087, -2.142, 0.2713), (-0.6479, -2.142, 0.2713), (-0.5087, -2.063, 0.4624), (-0.6479, -2.063, 0.4624), (-0.5087, -1.872, 0.5416), (-0.6479, -1.872, 0.5416), (-0.5087, -1.681, 0.4624), (-0.6479, -1.681, 0.4624), (-0.6479, -1.751, 0.1504), (-0.6479, -1.701, 0.2713), (-0.6479, -1.872, 0.1004), (-0.6479, -1.993, 0.1504), (-0.6479, -2.043, 0.2713), (-0.6479, -1.993, 0.3922), (-0.6479, -1.872, 0.4423), (-0.6479, -1.751, 0.3922)], [], [(0, 4, 2), (1, 19, 18), (2, 4, 5, 3), (0, 6, 4), (1, 18, 20), (4, 6, 7, 5), (0, 8, 6), (1, 20, 21), (6, 8, 9, 7), (0, 10, 8), (1, 21, 22), (8, 10, 11, 9), (0, 12, 10), (1, 22, 23), (10, 12, 13, 11), (0, 14, 12), (1, 23, 24), (12, 14, 15, 13), (0, 16, 14), (1, 24, 25), (14, 16, 17, 15), (0, 2, 16), (1, 25, 19), (16, 2, 3, 17), (19, 3, 5, 18), (18, 5, 7, 20), (20, 7, 9, 21), (21, 9, 11, 22), (22, 11, 13, 23), (23, 13, 15, 24), (24, 15, 17, 25), (25, 17, 3, 19)])
_uv = me_plane_004.uv_layers.new(name='UVMap')
_uv.uv.foreach_set('vector', [0.1248, 0.03618, 0.1258, 0.03659, 0.1252, 0.03717, 0.2459, 0.04459, 0.2456, 0.04527, 0.2452, 0.04487, 0.1264, 0.03153, 0.1264, 0.03229, 0.1258, 0.03229, 0.1258, 0.03153, 0.1248, 0.03618, 0.1258, 0.03577, 0.1258, 0.03659, 0.2459, 0.04459, 0.2452, 0.04487, 0.2452, 0.04431, 0.1253, 0.04719, 0.1253, 0.04643, 0.1259, 0.04643, 0.1259, 0.04719, 0.1248, 0.03618, 0.1252, 0.03519, 0.1258, 0.03577, 0.2459, 0.04459, 0.2452, 0.04431, 0.2456, 0.04391, 0.1253, 0.04643, 0.1253, 0.04568, 0.1259, 0.04568, 0.1259, 0.04643, 0.1248, 0.03618, 0.1244, 0.03519, 0.1252, 0.03519, 0.2459, 0.04459, 0.2456, 0.04391, 0.2462, 0.04391, 0.1072, 0.05395, 0.1072, 0.05321, 0.1077, 0.05321, 0.1077, 0.05395, 0.1248, 0.03618, 0.1238, 0.03577, 0.1244, 0.03519, 0.2459, 0.04459, 0.2462, 0.04391, 0.2466, 0.04431, 0.1072, 0.05321, 0.1072, 0.05244, 0.1077, 0.05244, 0.1077, 0.05321, 0.1248, 0.03618, 0.1238, 0.03659, 0.1238, 0.03577, 0.2459, 0.04459, 0.2466, 0.04431, 0.2466, 0.04487, 0.1264, 0.03961, 0.1264, 0.04037, 0.1258, 0.04037, 0.1258, 0.03961, 0.1248, 0.03618, 0.1244, 0.03717, 0.1238, 0.03659, 0.2459, 0.04459, 0.2466, 0.04487, 0.2462, 0.04527, 0.1264, 0.04037, 0.1264, 0.04113, 0.1258, 0.04113, 0.1258, 0.04037, 0.1248, 0.03618, 0.1252, 0.03717, 0.1244, 0.03717, 0.2459, 0.04459, 0.2462, 0.04527, 0.2456, 0.04527, 0.1264, 0.03077, 0.1264, 0.03153, 0.1258, 0.03153, 0.1258, 0.03077, 0.1099, 0.05016, 0.1098, 0.05046, 0.1092, 0.04988, 0.1095, 0.04976, 0.1095, 0.04976, 0.1092, 0.04988, 0.1092, 0.04906, 0.1095, 0.04919, 0.1095, 0.04919, 0.1092, 0.04906, 0.1098, 0.04849, 0.1099, 0.04879, 0.1099, 0.04879, 0.1098, 0.04849, 0.1106, 0.04849, 0.1104, 0.04879, 0.1104, 0.04879, 0.1106, 0.04849, 0.1112, 0.04906, 0.1108, 0.04919, 0.1108, 0.04919, 0.1112, 0.04906, 0.1112, 0.04988, 0.1108, 0.04976, 0.1108, 0.04976, 0.1112, 0.04988, 0.1106, 0.05046, 0.1104, 0.05016, 0.1104, 0.05016, 0.1106, 0.05046, 0.1098, 0.05046, 0.1099, 0.05016])
me_plane_004.materials.append(mat_material_001)
me_plane_004.use_remesh_fix_poles = True
me_plane_004.use_remesh_preserve_attributes = False
me_plane_004.use_mirror_vertex_groups = False
me_plane_004.update()
me_plane_005 = bpy.data.meshes.new('Plane.005')
me_plane_005.from_pydata([(0.383, 1.408, 0.2713), (0.5222, 1.408, 0.2713), (0.383, 1.678, 0.2713), (0.5222, 1.678, 0.2713), (0.383, 1.599, 0.08023), (0.5222, 1.599, 0.08023), (0.383, 1.408, 0.001074), (0.5222, 1.408, 0.001074), (0.383, 1.217, 0.08023), (0.5222, 1.217, 0.08023), (0.383, 1.138, 0.2713), (0.5222, 1.138, 0.2713), (0.383, 1.217, 0.4624), (0.5222, 1.217, 0.4624), (0.383, 1.408, 0.5416), (0.5222, 1.408, 0.5416), (0.383, 1.599, 0.4624), (0.5222, 1.599, 0.4624), (0.5377, 1.408, 0.2713), (0.677, 1.408, 0.2713), (0.5377, 1.678, 0.2713), (0.677, 1.678, 0.2713), (0.5377, 1.599, 0.08023), (0.677, 1.599, 0.08023), (0.5377, 1.408, 0.001074), (0.677, 1.408, 0.001074), (0.5377, 1.217, 0.08023), (0.677, 1.217, 0.08023), (0.5377, 1.138, 0.2713), (0.677, 1.138, 0.2713), (0.5377, 1.217, 0.4624), (0.677, 1.217, 0.4624), (0.5377, 1.408, 0.5416), (0.677, 1.408, 0.5416), (0.5377, 1.599, 0.4624), (0.677, 1.599, 0.4624), (0.677, 1.529, 0.1504), (0.677, 1.579, 0.2713), (0.677, 1.408, 0.1004), (0.677, 1.287, 0.1504), (0.677, 1.237, 0.2713), (0.677, 1.287, 0.3922), (0.677, 1.408, 0.4423), (0.677, 1.529, 0.3922)], [], [(0, 2, 4), (1, 5, 3), (2, 3, 5, 4), (0, 4, 6), (1, 7, 5), (4, 5, 7, 6), (0, 6, 8), (1, 9, 7), (6, 7, 9, 8), (0, 8, 10), (1, 11, 9), (8, 9, 11, 10), (0, 10, 12), (1, 13, 11), (10, 11, 13, 12), (0, 12, 14), (1, 15, 13), (12, 13, 15, 14), (0, 14, 16), (1, 17, 15), (14, 15, 17, 16), (0, 16, 2), (1, 3, 17), (16, 17, 3, 2), (18, 20, 22), (19, 36, 37), (20, 21, 23, 22), (18, 22, 24), (19, 38, 36), (22, 23, 25, 24), (18, 24, 26), (19, 39, 38), (24, 25, 27, 26), (18, 26, 28), (19, 40, 39), (26, 27, 29, 28), (18, 28, 30), (19, 41, 40), (28, 29, 31, 30), (18, 30, 32), (19, 42, 41), (30, 31, 33, 32), (18, 32, 34), (19, 43, 42), (32, 33, 35, 34), (18, 34, 20), (19, 37, 43), (34, 35, 21, 20), (37, 36, 23, 21), (36, 38, 25, 23), (38, 39, 27, 25), (39, 40, 29, 27), (40, 41, 31, 29), (41, 42, 33, 31), (42, 43, 35, 33), (43, 37, 21, 35)])
_uv = me_plane_005.uv_layers.new(name='UVMap')
_uv.uv.foreach_set('vector', [0.1248, 0.03025, 0.1252, 0.02926, 0.1258, 0.02984, 0.1248, 0.0342, 0.1258, 0.03461, 0.1252, 0.03519, 0.1258, 0.03001, 0.1264, 0.03001, 0.1264, 0.03077, 0.1258, 0.03077, 0.1248, 0.03025, 0.1258, 0.02984, 0.1258, 0.03066, 0.1248, 0.0342, 0.1258, 0.03379, 0.1258, 0.03461, 0.1173, 0.05224, 0.1178, 0.05224, 0.1178, 0.053, 0.1173, 0.053, 0.1248, 0.03025, 0.1258, 0.03066, 0.1252, 0.03124, 0.1248, 0.0342, 0.1252, 0.03322, 0.1258, 0.03379, 0.1173, 0.053, 0.1178, 0.053, 0.1178, 0.05376, 0.1173, 0.05376, 0.1248, 0.03025, 0.1252, 0.03124, 0.1244, 0.03124, 0.1248, 0.0342, 0.1244, 0.03322, 0.1252, 0.03322, 0.1264, 0.04719, 0.1259, 0.04719, 0.1259, 0.04645, 0.1264, 0.04645, 0.1248, 0.03025, 0.1244, 0.03124, 0.1238, 0.03066, 0.1248, 0.0342, 0.1238, 0.03379, 0.1244, 0.03322, 0.1264, 0.04645, 0.1259, 0.04645, 0.1259, 0.04568, 0.1264, 0.04568, 0.1248, 0.03025, 0.1238, 0.03066, 0.1238, 0.02984, 0.1248, 0.0342, 0.1238, 0.03461, 0.1238, 0.03379, 0.1264, 0.03915, 0.1258, 0.03915, 0.1258, 0.03839, 0.1264, 0.03839, 0.1248, 0.03025, 0.1238, 0.02984, 0.1244, 0.02926, 0.1248, 0.0342, 0.1244, 0.03519, 0.1238, 0.03461, 0.1264, 0.03839, 0.1258, 0.03839, 0.1258, 0.03764, 0.1264, 0.03764, 0.1248, 0.03025, 0.1244, 0.02926, 0.1252, 0.02926, 0.1248, 0.0342, 0.1252, 0.03519, 0.1244, 0.03519, 0.1258, 0.02926, 0.1264, 0.02926, 0.1264, 0.03001, 0.1258, 0.03001, 0.1248, 0.03223, 0.1252, 0.03124, 0.1258, 0.03182, 0.2531, 0.04637, 0.2538, 0.04665, 0.2534, 0.04705, 0.1258, 0.03304, 0.1264, 0.03304, 0.1264, 0.0338, 0.1258, 0.0338, 0.1248, 0.03223, 0.1258, 0.03182, 0.1258, 0.03264, 0.2531, 0.04637, 0.2538, 0.04609, 0.2538, 0.04665, 0.1178, 0.05224, 0.1184, 0.05224, 0.1184, 0.053, 0.1178, 0.053, 0.1248, 0.03223, 0.1258, 0.03264, 0.1252, 0.03322, 0.2531, 0.04637, 0.2534, 0.04569, 0.2538, 0.04609, 0.1178, 0.053, 0.1184, 0.053, 0.1184, 0.05376, 0.1178, 0.05376, 0.1248, 0.03223, 0.1252, 0.03322, 0.1244, 0.03322, 0.2531, 0.04637, 0.2528, 0.04569, 0.2534, 0.04569, 0.1265, 0.04264, 0.126, 0.04264, 0.126, 0.0419, 0.1265, 0.0419, 0.1248, 0.03223, 0.1244, 0.03322, 0.1238, 0.03264, 0.2531, 0.04637, 0.2524, 0.04609, 0.2528, 0.04569, 0.1265, 0.0419, 0.126, 0.0419, 0.126, 0.04113, 0.1265, 0.04113, 0.1248, 0.03223, 0.1238, 0.03264, 0.1238, 0.03182, 0.2531, 0.04637, 0.2524, 0.04665, 0.2524, 0.04609, 0.1259, 0.04416, 0.1264, 0.04416, 0.1264, 0.04492, 0.1259, 0.04492, 0.1248, 0.03223, 0.1238, 0.03182, 0.1244, 0.03124, 0.2531, 0.04637, 0.2528, 0.04705, 0.2524, 0.04665, 0.1259, 0.04492, 0.1264, 0.04492, 0.1264, 0.04568, 0.1259, 0.04568, 0.1248, 0.03223, 0.1244, 0.03124, 0.1252, 0.03124, 0.2531, 0.04637, 0.2534, 0.04705, 0.2528, 0.04705, 0.1258, 0.03229, 0.1264, 0.03229, 0.1264, 0.03304, 0.1258, 0.03304, 0.1177, 0.05194, 0.1181, 0.05154, 0.1184, 0.05166, 0.1178, 0.05224, 0.1181, 0.05154, 0.1181, 0.05097, 0.1184, 0.05084, 0.1184, 0.05166, 0.1181, 0.05097, 0.1177, 0.05057, 0.1178, 0.05027, 0.1184, 0.05084, 0.1177, 0.05057, 0.1171, 0.05057, 0.117, 0.05027, 0.1178, 0.05027, 0.1171, 0.05057, 0.1167, 0.05097, 0.1164, 0.05084, 0.117, 0.05027, 0.1167, 0.05097, 0.1167, 0.05154, 0.1164, 0.05166, 0.1164, 0.05084, 0.1167, 0.05154, 0.1171, 0.05194, 0.117, 0.05224, 0.1164, 0.05166, 0.1171, 0.05194, 0.1177, 0.05194, 0.1178, 0.05224, 0.117, 0.05224])
me_plane_005.materials.append(mat_material_001)
me_plane_005.use_remesh_fix_poles = True
me_plane_005.use_remesh_preserve_attributes = False
me_plane_005.use_mirror_vertex_groups = False
me_plane_005.update()
me_plane_006 = bpy.data.meshes.new('Plane.006')
me_plane_006.from_pydata([(-0.383, 1.408, 0.2713), (-0.5222, 1.408, 0.2713), (-0.383, 1.678, 0.2713), (-0.5222, 1.678, 0.2713), (-0.383, 1.599, 0.08023), (-0.5222, 1.599, 0.08023), (-0.383, 1.408, 0.001074), (-0.5222, 1.408, 0.001074), (-0.383, 1.217, 0.08023), (-0.5222, 1.217, 0.08023), (-0.383, 1.138, 0.2713), (-0.5222, 1.138, 0.2713), (-0.383, 1.217, 0.4624), (-0.5222, 1.217, 0.4624), (-0.383, 1.408, 0.5416), (-0.5222, 1.408, 0.5416), (-0.383, 1.599, 0.4624), (-0.5222, 1.599, 0.4624), (-0.5377, 1.408, 0.2713), (-0.677, 1.408, 0.2713), (-0.5377, 1.678, 0.2713), (-0.677, 1.678, 0.2713), (-0.5377, 1.599, 0.08023), (-0.677, 1.599, 0.08023), (-0.5377, 1.408, 0.001074), (-0.677, 1.408, 0.001074), (-0.5377, 1.217, 0.08023), (-0.677, 1.217, 0.08023), (-0.5377, 1.138, 0.2713), (-0.677, 1.138, 0.2713), (-0.5377, 1.217, 0.4624), (-0.677, 1.217, 0.4624), (-0.5377, 1.408, 0.5416), (-0.677, 1.408, 0.5416), (-0.5377, 1.599, 0.4624), (-0.677, 1.599, 0.4624), (-0.677, 1.529, 0.1504), (-0.677, 1.579, 0.2713), (-0.677, 1.408, 0.1004), (-0.677, 1.287, 0.1504), (-0.677, 1.237, 0.2713), (-0.677, 1.287, 0.3922), (-0.677, 1.408, 0.4423), (-0.677, 1.529, 0.3922)], [], [(0, 4, 2), (1, 3, 5), (2, 4, 5, 3), (0, 6, 4), (1, 5, 7), (4, 6, 7, 5), (0, 8, 6), (1, 7, 9), (6, 8, 9, 7), (0, 10, 8), (1, 9, 11), (8, 10, 11, 9), (0, 12, 10), (1, 11, 13), (10, 12, 13, 11), (0, 14, 12), (1, 13, 15), (12, 14, 15, 13), (0, 16, 14), (1, 15, 17), (14, 16, 17, 15), (0, 2, 16), (1, 17, 3), (16, 2, 3, 17), (18, 22, 20), (19, 37, 36), (20, 22, 23, 21), (18, 24, 22), (19, 36, 38), (22, 24, 25, 23), (18, 26, 24), (19, 38, 39), (24, 26, 27, 25), (18, 28, 26), (19, 39, 40), (26, 28, 29, 27), (18, 30, 28), (19, 40, 41), (28, 30, 31, 29), (18, 32, 30), (19, 41, 42), (30, 32, 33, 31), (18, 34, 32), (19, 42, 43), (32, 34, 35, 33), (18, 20, 34), (19, 43, 37), (34, 20, 21, 35), (37, 21, 23, 36), (36, 23, 25, 38), (38, 25, 27, 39), (39, 27, 29, 40), (40, 29, 31, 41), (41, 31, 33, 42), (42, 33, 35, 43), (43, 35, 21, 37)])
_uv = me_plane_006.uv_layers.new(name='UVMap')
_uv.uv.foreach_set('vector', [0.1248, 0.03816, 0.1258, 0.03857, 0.1252, 0.03915, 0.1082, 0.04947, 0.1078, 0.05046, 0.1072, 0.04988, 0.1125, 0.05302, 0.1125, 0.05226, 0.113, 0.05226, 0.113, 0.05302, 0.1248, 0.03816, 0.1258, 0.03775, 0.1258, 0.03857, 0.1082, 0.04947, 0.1072, 0.04988, 0.1072, 0.04906, 0.1259, 0.04416, 0.1259, 0.04492, 0.1253, 0.04492, 0.1253, 0.04416, 0.1248, 0.03816, 0.1252, 0.03717, 0.1258, 0.03775, 0.1082, 0.04947, 0.1072, 0.04906, 0.1078, 0.04849, 0.1259, 0.04492, 0.1259, 0.04568, 0.1253, 0.04568, 0.1253, 0.04492, 0.1248, 0.03816, 0.1244, 0.03717, 0.1252, 0.03717, 0.1082, 0.04947, 0.1078, 0.04849, 0.1086, 0.04849, 0.1265, 0.04778, 0.1265, 0.04852, 0.1259, 0.04852, 0.1259, 0.04778, 0.1248, 0.03816, 0.1238, 0.03775, 0.1244, 0.03717, 0.1082, 0.04947, 0.1086, 0.04849, 0.1092, 0.04906, 0.1265, 0.04852, 0.1265, 0.04929, 0.1259, 0.04929, 0.1259, 0.04852, 0.1248, 0.03816, 0.1238, 0.03857, 0.1238, 0.03775, 0.1082, 0.04947, 0.1092, 0.04906, 0.1092, 0.04988, 0.1046, 0.05381, 0.1046, 0.05305, 0.1052, 0.05305, 0.1052, 0.05381, 0.1248, 0.03816, 0.1244, 0.03915, 0.1238, 0.03857, 0.1082, 0.04947, 0.1092, 0.04988, 0.1086, 0.05046, 0.1046, 0.05305, 0.1046, 0.0523, 0.1052, 0.0523, 0.1052, 0.05305, 0.1248, 0.03816, 0.1252, 0.03915, 0.1244, 0.03915, 0.1082, 0.04947, 0.1086, 0.05046, 0.1078, 0.05046, 0.1125, 0.05378, 0.1125, 0.05302, 0.113, 0.05302, 0.113, 0.05378, 0.1102, 0.05145, 0.1092, 0.05104, 0.1098, 0.05046, 0.2439, 0.04657, 0.2436, 0.04725, 0.2432, 0.04685, 0.1264, 0.03456, 0.1264, 0.03531, 0.1258, 0.03531, 0.1258, 0.03456, 0.1102, 0.05145, 0.1092, 0.05186, 0.1092, 0.05104, 0.2439, 0.04657, 0.2432, 0.04685, 0.2432, 0.04629, 0.1264, 0.05061, 0.1264, 0.05137, 0.1258, 0.05137, 0.1258, 0.05061, 0.1102, 0.05145, 0.1098, 0.05244, 0.1092, 0.05186, 0.2439, 0.04657, 0.2432, 0.04629, 0.2436, 0.04589, 0.1264, 0.05137, 0.1264, 0.05213, 0.1258, 0.05213, 0.1258, 0.05137, 0.1102, 0.05145, 0.1106, 0.05244, 0.1098, 0.05244, 0.2439, 0.04657, 0.2436, 0.04589, 0.2442, 0.04589, 0.1088, 0.05244, 0.1088, 0.05318, 0.1083, 0.05318, 0.1083, 0.05244, 0.1102, 0.05145, 0.1112, 0.05186, 0.1106, 0.05244, 0.2439, 0.04657, 0.2442, 0.04589, 0.2446, 0.04629, 0.1088, 0.05318, 0.1088, 0.05395, 0.1083, 0.05395, 0.1083, 0.05318, 0.1102, 0.05145, 0.1112, 0.05104, 0.1112, 0.05186, 0.2439, 0.04657, 0.2446, 0.04629, 0.2446, 0.04685, 0.1057, 0.0523, 0.1057, 0.05306, 0.1052, 0.05306, 0.1052, 0.0523, 0.1102, 0.05145, 0.1106, 0.05046, 0.1112, 0.05104, 0.2439, 0.04657, 0.2446, 0.04685, 0.2442, 0.04725, 0.1057, 0.05306, 0.1057, 0.05381, 0.1052, 0.05381, 0.1052, 0.05306, 0.1102, 0.05145, 0.1098, 0.05046, 0.1106, 0.05046, 0.2439, 0.04657, 0.2442, 0.04725, 0.2436, 0.04725, 0.1264, 0.0338, 0.1264, 0.03456, 0.1258, 0.03456, 0.1258, 0.0338, 0.1079, 0.05213, 0.1078, 0.05244, 0.1072, 0.05186, 0.1075, 0.05173, 0.1075, 0.05173, 0.1072, 0.05186, 0.1072, 0.05104, 0.1075, 0.05117, 0.1075, 0.05117, 0.1072, 0.05104, 0.1078, 0.05046, 0.1079, 0.05077, 0.1079, 0.05077, 0.1078, 0.05046, 0.1086, 0.05046, 0.1085, 0.05077, 0.1085, 0.05077, 0.1086, 0.05046, 0.1092, 0.05104, 0.1089, 0.05117, 0.1089, 0.05117, 0.1092, 0.05104, 0.1092, 0.05186, 0.1089, 0.05173, 0.1089, 0.05173, 0.1092, 0.05186, 0.1086, 0.05244, 0.1085, 0.05213, 0.1085, 0.05213, 0.1086, 0.05244, 0.1078, 0.05244, 0.1079, 0.05213])
me_plane_006.materials.append(mat_material_001)
me_plane_006.use_remesh_fix_poles = True
me_plane_006.use_remesh_preserve_attributes = False
me_plane_006.use_mirror_vertex_groups = False
me_plane_006.update()

# ---- objects
ob_truck_01_red = bpy.data.objects.new('Truck_01_Red', me_plane_001)
ob_wheel_fl = bpy.data.objects.new('Wheel_FL', me_plane_003)
ob_wheel_fr = bpy.data.objects.new('Wheel_FR', me_plane_004)
ob_wheel_rl = bpy.data.objects.new('Wheel_RL', me_plane_005)
ob_wheel_rr = bpy.data.objects.new('Wheel_RR', me_plane_006)

# ---- transforms, parenting, visibility, modifiers, constraints
ob_truck_01_red.location = (0.0, 0.0, 0.0)
ob_truck_01_red.lineart.crease_threshold = 0.0
ob_wheel_fl.parent = ob_truck_01_red
ob_wheel_fl.location = (0.0, 0.0, 0.0)
ob_wheel_fl.lineart.crease_threshold = 0.0
ob_wheel_fr.parent = ob_truck_01_red
ob_wheel_fr.location = (0.0, 0.0, 0.0)
ob_wheel_fr.lineart.crease_threshold = 0.0
ob_wheel_rl.parent = ob_truck_01_red
ob_wheel_rl.location = (0.0, 0.0, 0.0)
ob_wheel_rl.lineart.crease_threshold = 0.0
ob_wheel_rr.parent = ob_truck_01_red
ob_wheel_rr.location = (0.0, 0.0, 0.0)
ob_wheel_rr.lineart.crease_threshold = 0.0

# ---- collection membership
col_collection.objects.link(ob_truck_01_red)
col_collection.objects.link(ob_wheel_fl)
col_collection.objects.link(ob_wheel_fr)
col_collection.objects.link(ob_wheel_rl)
col_collection.objects.link(ob_wheel_rr)

# ---- scene / render settings (as saved in the file)
scene.frame_start = 1; scene.frame_end = 250; scene.frame_set(3)
scene.render.engine = 'BLENDER_EEVEE_NEXT'
scene.cycles.use_denoising = False
scene.cycles.samples = 128
scene.cycles.sampling_pattern = 'TABULATED_SOBOL'
scene.cycles.use_adaptive_sampling = False
scene.cycles.use_light_tree = False
scene.view_settings.view_transform = 'Filmic'
bpy.context.view_layer.update()

# ---- added for rendering (the .blend has no active camera and no usable light): camera, sun
cam_auto = bpy.data.cameras.new('AutoCamera')
cam_auto.lens = 50.0
cam_auto.sensor_width = 36.0
cam_auto.clip_end = 1000.0
ob_auto_camera = bpy.data.objects.new('AutoCamera', cam_auto)
scene.collection.objects.link(ob_auto_camera)
ob_auto_camera.location = (4.90892, -5.93289, 4.76045)
ob_auto_camera.rotation_euler = (1.09748, -7.21219e-08, 0.694738)
scene.camera = ob_auto_camera
light_auto_sun = bpy.data.lights.new('AutoSun', 'SUN')
light_auto_sun.energy = 3.0
light_auto_sun.angle = 0.0523599
ob_auto_sun = bpy.data.objects.new('AutoSun', light_auto_sun)
scene.collection.objects.link(ob_auto_sun)
ob_auto_sun.rotation_euler = (0.872665, 0.174533, 0.523599)
bpy.context.view_layer.update()
